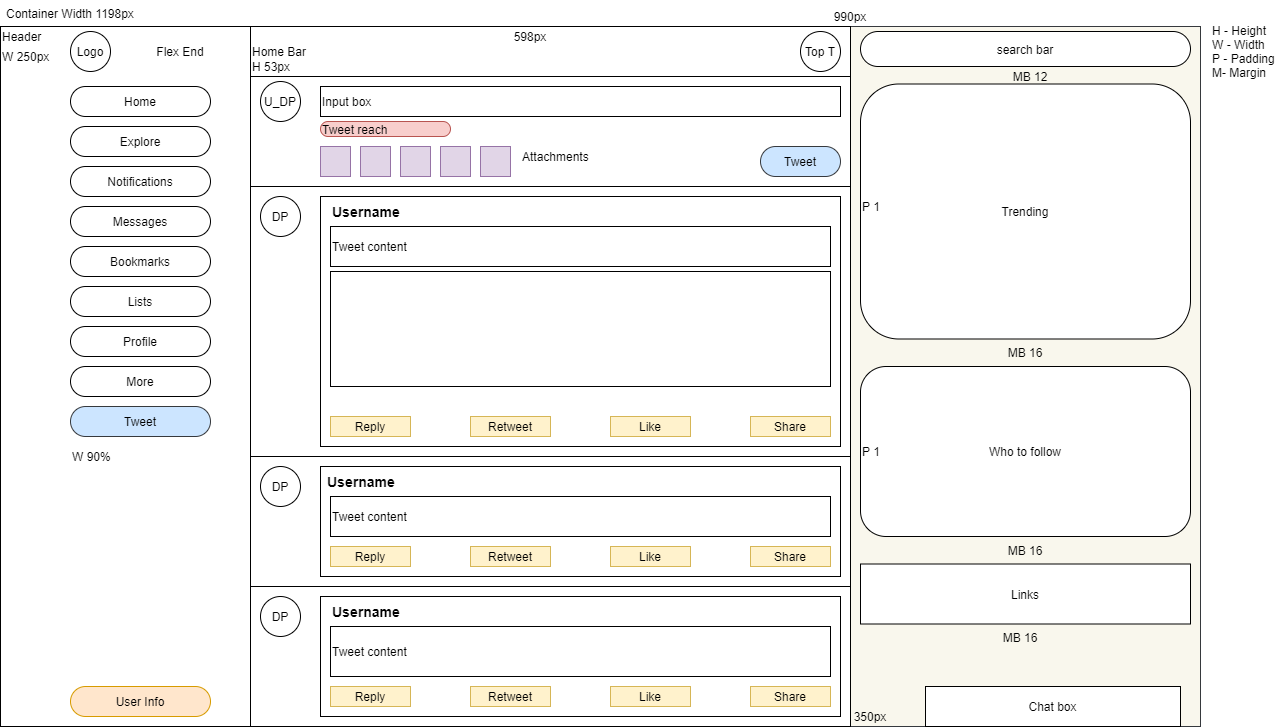

The diagram above was exported from draw.io. Its source (the exported page's mxGraphModel, read from the mxfile embedded in the PNG):
<mxGraphModel dx="1422" dy="786" grid="1" gridSize="10" guides="1" tooltips="1" connect="1" arrows="1" fold="1" page="1" pageScale="1" pageWidth="850" pageHeight="1100" math="0" shadow="0">
  <root>
    <mxCell id="0" />
    <mxCell id="1" parent="0" />
    <mxCell id="Jz1mnuhlZoxSfvXF_P6r-1" value="" style="rounded=0;whiteSpace=wrap;html=1;fillColor=#eeeeee;strokeColor=#36393d;" vertex="1" parent="1">
      <mxGeometry x="30" y="30" width="1200" height="700" as="geometry" />
    </mxCell>
    <mxCell id="Jz1mnuhlZoxSfvXF_P6r-2" value="" style="rounded=0;whiteSpace=wrap;html=1;" vertex="1" parent="1">
      <mxGeometry x="30" y="30" width="250" height="700" as="geometry" />
    </mxCell>
    <mxCell id="Jz1mnuhlZoxSfvXF_P6r-7" value="W 250px" style="text;html=1;strokeColor=none;fillColor=none;align=left;verticalAlign=middle;whiteSpace=wrap;rounded=0;" vertex="1" parent="1">
      <mxGeometry x="30" y="50" width="60" height="20" as="geometry" />
    </mxCell>
    <mxCell id="Jz1mnuhlZoxSfvXF_P6r-9" value="" style="rounded=0;whiteSpace=wrap;html=1;fillColor=#f9f7ed;strokeColor=#36393d;" vertex="1" parent="1">
      <mxGeometry x="880" y="30" width="350" height="700" as="geometry" />
    </mxCell>
    <mxCell id="Jz1mnuhlZoxSfvXF_P6r-22" value="350px" style="text;html=1;strokeColor=none;fillColor=none;align=center;verticalAlign=middle;whiteSpace=wrap;rounded=0;" vertex="1" parent="1">
      <mxGeometry x="880" y="710" width="40" height="20" as="geometry" />
    </mxCell>
    <mxCell id="Jz1mnuhlZoxSfvXF_P6r-24" value="Container Width 1198px" style="text;strokeColor=none;fillColor=none;align=left;verticalAlign=top;spacingLeft=4;spacingRight=4;overflow=hidden;rotatable=0;points=[[0,0.5],[1,0.5]];portConstraint=eastwest;" vertex="1" parent="1">
      <mxGeometry x="30" y="4" width="220" height="26" as="geometry" />
    </mxCell>
    <mxCell id="Jz1mnuhlZoxSfvXF_P6r-27" value="Logo" style="ellipse;whiteSpace=wrap;html=1;" vertex="1" parent="1">
      <mxGeometry x="100" y="35" width="40" height="40" as="geometry" />
    </mxCell>
    <mxCell id="Jz1mnuhlZoxSfvXF_P6r-28" value="Home" style="rounded=1;whiteSpace=wrap;html=1;arcSize=50;align=center;" vertex="1" parent="1">
      <mxGeometry x="100" y="90" width="140" height="30" as="geometry" />
    </mxCell>
    <mxCell id="Jz1mnuhlZoxSfvXF_P6r-29" value="Bookmarks" style="rounded=1;whiteSpace=wrap;html=1;arcSize=50;" vertex="1" parent="1">
      <mxGeometry x="100" y="250" width="140" height="30" as="geometry" />
    </mxCell>
    <mxCell id="Jz1mnuhlZoxSfvXF_P6r-30" value="Messages" style="rounded=1;whiteSpace=wrap;html=1;arcSize=50;" vertex="1" parent="1">
      <mxGeometry x="100" y="210" width="140" height="30" as="geometry" />
    </mxCell>
    <mxCell id="Jz1mnuhlZoxSfvXF_P6r-31" value="Notifications" style="rounded=1;whiteSpace=wrap;html=1;arcSize=50;" vertex="1" parent="1">
      <mxGeometry x="100" y="170" width="140" height="30" as="geometry" />
    </mxCell>
    <mxCell id="Jz1mnuhlZoxSfvXF_P6r-32" value="Explore" style="rounded=1;whiteSpace=wrap;html=1;arcSize=50;" vertex="1" parent="1">
      <mxGeometry x="100" y="130" width="140" height="30" as="geometry" />
    </mxCell>
    <mxCell id="Jz1mnuhlZoxSfvXF_P6r-33" value="Lists" style="rounded=1;whiteSpace=wrap;html=1;arcSize=50;" vertex="1" parent="1">
      <mxGeometry x="100" y="290" width="140" height="30" as="geometry" />
    </mxCell>
    <mxCell id="Jz1mnuhlZoxSfvXF_P6r-34" value="Profile" style="rounded=1;whiteSpace=wrap;html=1;arcSize=50;" vertex="1" parent="1">
      <mxGeometry x="100" y="330" width="140" height="30" as="geometry" />
    </mxCell>
    <mxCell id="Jz1mnuhlZoxSfvXF_P6r-35" value="More" style="rounded=1;whiteSpace=wrap;html=1;arcSize=50;" vertex="1" parent="1">
      <mxGeometry x="100" y="370" width="140" height="30" as="geometry" />
    </mxCell>
    <mxCell id="Jz1mnuhlZoxSfvXF_P6r-36" value="Tweet" style="rounded=1;whiteSpace=wrap;html=1;arcSize=50;fillColor=#cce5ff;strokeColor=#36393d;" vertex="1" parent="1">
      <mxGeometry x="100" y="410" width="140" height="30" as="geometry" />
    </mxCell>
    <mxCell id="Jz1mnuhlZoxSfvXF_P6r-37" value="Header" style="text;html=1;strokeColor=none;fillColor=none;align=left;verticalAlign=middle;whiteSpace=wrap;rounded=0;" vertex="1" parent="1">
      <mxGeometry x="30" y="30" width="40" height="20" as="geometry" />
    </mxCell>
    <mxCell id="Jz1mnuhlZoxSfvXF_P6r-38" value="User Info" style="rounded=1;whiteSpace=wrap;html=1;arcSize=50;fillColor=#ffe6cc;strokeColor=#d79b00;" vertex="1" parent="1">
      <mxGeometry x="100" y="690" width="140" height="30" as="geometry" />
    </mxCell>
    <mxCell id="Jz1mnuhlZoxSfvXF_P6r-39" value="Home Bar" style="rounded=0;whiteSpace=wrap;html=1;align=left;" vertex="1" parent="1">
      <mxGeometry x="280" y="30" width="600" height="50" as="geometry" />
    </mxCell>
    <mxCell id="Jz1mnuhlZoxSfvXF_P6r-40" value="H 53px" style="text;html=1;strokeColor=none;fillColor=none;align=left;verticalAlign=middle;whiteSpace=wrap;rounded=0;" vertex="1" parent="1">
      <mxGeometry x="280" y="60" width="100" height="20" as="geometry" />
    </mxCell>
    <mxCell id="Jz1mnuhlZoxSfvXF_P6r-41" value="W 90%" style="text;html=1;strokeColor=none;fillColor=none;align=left;verticalAlign=middle;whiteSpace=wrap;rounded=0;" vertex="1" parent="1">
      <mxGeometry x="100" y="450" width="70" height="20" as="geometry" />
    </mxCell>
    <mxCell id="Jz1mnuhlZoxSfvXF_P6r-42" value="H - Height&lt;br&gt;W - Width&lt;br&gt;P - Padding&lt;br&gt;M- Margin" style="text;html=1;strokeColor=none;fillColor=none;align=left;verticalAlign=middle;whiteSpace=wrap;rounded=0;" vertex="1" parent="1">
      <mxGeometry x="1240" y="20" width="70" height="70" as="geometry" />
    </mxCell>
    <mxCell id="Jz1mnuhlZoxSfvXF_P6r-43" value="Flex End" style="text;html=1;strokeColor=none;fillColor=none;align=center;verticalAlign=middle;whiteSpace=wrap;rounded=0;" vertex="1" parent="1">
      <mxGeometry x="180" y="45" width="60" height="20" as="geometry" />
    </mxCell>
    <mxCell id="Jz1mnuhlZoxSfvXF_P6r-44" value="Top T" style="ellipse;whiteSpace=wrap;html=1;" vertex="1" parent="1">
      <mxGeometry x="830" y="35" width="40" height="40" as="geometry" />
    </mxCell>
    <mxCell id="Jz1mnuhlZoxSfvXF_P6r-45" value="" style="rounded=0;whiteSpace=wrap;html=1;" vertex="1" parent="1">
      <mxGeometry x="280" y="80" width="600" height="110" as="geometry" />
    </mxCell>
    <mxCell id="Jz1mnuhlZoxSfvXF_P6r-46" value="U_DP" style="ellipse;whiteSpace=wrap;html=1;" vertex="1" parent="1">
      <mxGeometry x="290" y="85" width="40" height="40" as="geometry" />
    </mxCell>
    <mxCell id="Jz1mnuhlZoxSfvXF_P6r-47" value="Input box" style="rounded=0;whiteSpace=wrap;html=1;align=left;" vertex="1" parent="1">
      <mxGeometry x="350" y="90" width="520" height="30" as="geometry" />
    </mxCell>
    <mxCell id="Jz1mnuhlZoxSfvXF_P6r-48" value="Tweet" style="rounded=1;whiteSpace=wrap;html=1;arcSize=50;fillColor=#cce5ff;strokeColor=#36393d;" vertex="1" parent="1">
      <mxGeometry x="790" y="150" width="80" height="30" as="geometry" />
    </mxCell>
    <mxCell id="Jz1mnuhlZoxSfvXF_P6r-49" value="Tweet reach" style="rounded=1;whiteSpace=wrap;html=1;arcSize=50;align=left;fillColor=#f8cecc;strokeColor=#b85450;" vertex="1" parent="1">
      <mxGeometry x="350" y="125" width="130" height="15" as="geometry" />
    </mxCell>
    <mxCell id="Jz1mnuhlZoxSfvXF_P6r-51" value="" style="rounded=0;whiteSpace=wrap;html=1;fillColor=#e1d5e7;strokeColor=#9673a6;" vertex="1" parent="1">
      <mxGeometry x="350" y="150" width="30" height="30" as="geometry" />
    </mxCell>
    <mxCell id="Jz1mnuhlZoxSfvXF_P6r-52" value="" style="rounded=0;whiteSpace=wrap;html=1;fillColor=#e1d5e7;strokeColor=#9673a6;" vertex="1" parent="1">
      <mxGeometry x="390" y="150" width="30" height="30" as="geometry" />
    </mxCell>
    <mxCell id="Jz1mnuhlZoxSfvXF_P6r-53" value="" style="rounded=0;whiteSpace=wrap;html=1;fillColor=#e1d5e7;strokeColor=#9673a6;" vertex="1" parent="1">
      <mxGeometry x="430" y="150" width="30" height="30" as="geometry" />
    </mxCell>
    <mxCell id="Jz1mnuhlZoxSfvXF_P6r-54" value="" style="rounded=0;whiteSpace=wrap;html=1;fillColor=#e1d5e7;strokeColor=#9673a6;" vertex="1" parent="1">
      <mxGeometry x="470" y="150" width="30" height="30" as="geometry" />
    </mxCell>
    <mxCell id="Jz1mnuhlZoxSfvXF_P6r-55" value="" style="rounded=0;whiteSpace=wrap;html=1;fillColor=#e1d5e7;strokeColor=#9673a6;" vertex="1" parent="1">
      <mxGeometry x="510" y="150" width="30" height="30" as="geometry" />
    </mxCell>
    <mxCell id="Jz1mnuhlZoxSfvXF_P6r-56" value="" style="rounded=0;whiteSpace=wrap;html=1;" vertex="1" parent="1">
      <mxGeometry x="280" y="190" width="600" height="270" as="geometry" />
    </mxCell>
    <mxCell id="Jz1mnuhlZoxSfvXF_P6r-57" value="" style="rounded=0;whiteSpace=wrap;html=1;" vertex="1" parent="1">
      <mxGeometry x="280" y="460" width="600" height="130" as="geometry" />
    </mxCell>
    <mxCell id="Jz1mnuhlZoxSfvXF_P6r-25" value="598px" style="text;html=1;strokeColor=none;fillColor=none;align=center;verticalAlign=middle;whiteSpace=wrap;rounded=0;" vertex="1" parent="1">
      <mxGeometry x="540" y="30" width="40" height="20" as="geometry" />
    </mxCell>
    <mxCell id="Jz1mnuhlZoxSfvXF_P6r-59" value="" style="rounded=0;whiteSpace=wrap;html=1;" vertex="1" parent="1">
      <mxGeometry x="350" y="200" width="520" height="250" as="geometry" />
    </mxCell>
    <mxCell id="Jz1mnuhlZoxSfvXF_P6r-60" value="DP" style="ellipse;whiteSpace=wrap;html=1;" vertex="1" parent="1">
      <mxGeometry x="290" y="200" width="40" height="40" as="geometry" />
    </mxCell>
    <mxCell id="Jz1mnuhlZoxSfvXF_P6r-61" value="&lt;b&gt;&lt;font style=&quot;font-size: 14px&quot;&gt;Username&lt;/font&gt;&lt;/b&gt;" style="text;html=1;strokeColor=none;fillColor=none;align=left;verticalAlign=middle;whiteSpace=wrap;rounded=0;" vertex="1" parent="1">
      <mxGeometry x="360" y="200" width="100" height="30" as="geometry" />
    </mxCell>
    <mxCell id="Jz1mnuhlZoxSfvXF_P6r-62" value="Tweet content" style="rounded=0;whiteSpace=wrap;html=1;align=left;" vertex="1" parent="1">
      <mxGeometry x="360" y="230" width="500" height="40" as="geometry" />
    </mxCell>
    <mxCell id="Jz1mnuhlZoxSfvXF_P6r-63" value="" style="rounded=0;whiteSpace=wrap;html=1;" vertex="1" parent="1">
      <mxGeometry x="360" y="275" width="500" height="115" as="geometry" />
    </mxCell>
    <mxCell id="Jz1mnuhlZoxSfvXF_P6r-64" value="Reply" style="rounded=0;whiteSpace=wrap;html=1;fillColor=#fff2cc;strokeColor=#d6b656;" vertex="1" parent="1">
      <mxGeometry x="360" y="420" width="80" height="20" as="geometry" />
    </mxCell>
    <mxCell id="Jz1mnuhlZoxSfvXF_P6r-65" value="Retweet" style="rounded=0;whiteSpace=wrap;html=1;fillColor=#fff2cc;strokeColor=#d6b656;" vertex="1" parent="1">
      <mxGeometry x="500" y="420" width="80" height="20" as="geometry" />
    </mxCell>
    <mxCell id="Jz1mnuhlZoxSfvXF_P6r-66" value="Share" style="rounded=0;whiteSpace=wrap;html=1;fillColor=#fff2cc;strokeColor=#d6b656;" vertex="1" parent="1">
      <mxGeometry x="780" y="420" width="80" height="20" as="geometry" />
    </mxCell>
    <mxCell id="Jz1mnuhlZoxSfvXF_P6r-67" value="Like" style="rounded=0;whiteSpace=wrap;html=1;fillColor=#fff2cc;strokeColor=#d6b656;" vertex="1" parent="1">
      <mxGeometry x="640" y="420" width="80" height="20" as="geometry" />
    </mxCell>
    <mxCell id="Jz1mnuhlZoxSfvXF_P6r-68" value="Attachments" style="text;html=1;strokeColor=none;fillColor=none;align=left;verticalAlign=middle;whiteSpace=wrap;rounded=0;" vertex="1" parent="1">
      <mxGeometry x="550" y="150" width="80" height="20" as="geometry" />
    </mxCell>
    <mxCell id="Jz1mnuhlZoxSfvXF_P6r-70" value="" style="rounded=0;whiteSpace=wrap;html=1;" vertex="1" parent="1">
      <mxGeometry x="280" y="590" width="600" height="140" as="geometry" />
    </mxCell>
    <mxCell id="Jz1mnuhlZoxSfvXF_P6r-71" value="DP" style="ellipse;whiteSpace=wrap;html=1;" vertex="1" parent="1">
      <mxGeometry x="290" y="470" width="40" height="40" as="geometry" />
    </mxCell>
    <mxCell id="Jz1mnuhlZoxSfvXF_P6r-72" value="DP" style="ellipse;whiteSpace=wrap;html=1;" vertex="1" parent="1">
      <mxGeometry x="290" y="600" width="40" height="40" as="geometry" />
    </mxCell>
    <mxCell id="Jz1mnuhlZoxSfvXF_P6r-73" value="" style="rounded=0;whiteSpace=wrap;html=1;" vertex="1" parent="1">
      <mxGeometry x="350" y="470" width="520" height="110" as="geometry" />
    </mxCell>
    <mxCell id="Jz1mnuhlZoxSfvXF_P6r-74" value="" style="rounded=0;whiteSpace=wrap;html=1;" vertex="1" parent="1">
      <mxGeometry x="350" y="600" width="520" height="120" as="geometry" />
    </mxCell>
    <mxCell id="Jz1mnuhlZoxSfvXF_P6r-79" value="Reply" style="rounded=0;whiteSpace=wrap;html=1;fillColor=#fff2cc;strokeColor=#d6b656;" vertex="1" parent="1">
      <mxGeometry x="360" y="550" width="80" height="20" as="geometry" />
    </mxCell>
    <mxCell id="Jz1mnuhlZoxSfvXF_P6r-80" value="Retweet" style="rounded=0;whiteSpace=wrap;html=1;fillColor=#fff2cc;strokeColor=#d6b656;" vertex="1" parent="1">
      <mxGeometry x="500" y="550" width="80" height="20" as="geometry" />
    </mxCell>
    <mxCell id="Jz1mnuhlZoxSfvXF_P6r-81" value="Share" style="rounded=0;whiteSpace=wrap;html=1;fillColor=#fff2cc;strokeColor=#d6b656;" vertex="1" parent="1">
      <mxGeometry x="780" y="550" width="80" height="20" as="geometry" />
    </mxCell>
    <mxCell id="Jz1mnuhlZoxSfvXF_P6r-82" value="Like" style="rounded=0;whiteSpace=wrap;html=1;fillColor=#fff2cc;strokeColor=#d6b656;" vertex="1" parent="1">
      <mxGeometry x="640" y="550" width="80" height="20" as="geometry" />
    </mxCell>
    <mxCell id="Jz1mnuhlZoxSfvXF_P6r-87" value="Reply" style="rounded=0;whiteSpace=wrap;html=1;fillColor=#fff2cc;strokeColor=#d6b656;" vertex="1" parent="1">
      <mxGeometry x="360" y="690" width="80" height="20" as="geometry" />
    </mxCell>
    <mxCell id="Jz1mnuhlZoxSfvXF_P6r-88" value="Retweet" style="rounded=0;whiteSpace=wrap;html=1;fillColor=#fff2cc;strokeColor=#d6b656;" vertex="1" parent="1">
      <mxGeometry x="500" y="690" width="80" height="20" as="geometry" />
    </mxCell>
    <mxCell id="Jz1mnuhlZoxSfvXF_P6r-89" value="Share" style="rounded=0;whiteSpace=wrap;html=1;fillColor=#fff2cc;strokeColor=#d6b656;" vertex="1" parent="1">
      <mxGeometry x="780" y="690" width="80" height="20" as="geometry" />
    </mxCell>
    <mxCell id="Jz1mnuhlZoxSfvXF_P6r-90" value="Like" style="rounded=0;whiteSpace=wrap;html=1;fillColor=#fff2cc;strokeColor=#d6b656;" vertex="1" parent="1">
      <mxGeometry x="640" y="690" width="80" height="20" as="geometry" />
    </mxCell>
    <mxCell id="Jz1mnuhlZoxSfvXF_P6r-91" value="&lt;b&gt;&lt;font style=&quot;font-size: 14px&quot;&gt;Username&lt;/font&gt;&lt;/b&gt;" style="text;html=1;strokeColor=none;fillColor=none;align=left;verticalAlign=middle;whiteSpace=wrap;rounded=0;" vertex="1" parent="1">
      <mxGeometry x="355" y="470" width="100" height="30" as="geometry" />
    </mxCell>
    <mxCell id="Jz1mnuhlZoxSfvXF_P6r-92" value="&lt;b&gt;&lt;font style=&quot;font-size: 14px&quot;&gt;Username&lt;/font&gt;&lt;/b&gt;" style="text;html=1;strokeColor=none;fillColor=none;align=left;verticalAlign=middle;whiteSpace=wrap;rounded=0;" vertex="1" parent="1">
      <mxGeometry x="360" y="600" width="100" height="30" as="geometry" />
    </mxCell>
    <mxCell id="Jz1mnuhlZoxSfvXF_P6r-93" value="Tweet content" style="rounded=0;whiteSpace=wrap;html=1;align=left;" vertex="1" parent="1">
      <mxGeometry x="360" y="500" width="500" height="40" as="geometry" />
    </mxCell>
    <mxCell id="Jz1mnuhlZoxSfvXF_P6r-94" value="Tweet content" style="rounded=0;whiteSpace=wrap;html=1;align=left;" vertex="1" parent="1">
      <mxGeometry x="360" y="630" width="500" height="50" as="geometry" />
    </mxCell>
    <mxCell id="Jz1mnuhlZoxSfvXF_P6r-96" value="search bar" style="rounded=1;whiteSpace=wrap;html=1;arcSize=50;" vertex="1" parent="1">
      <mxGeometry x="890" y="35" width="330" height="35" as="geometry" />
    </mxCell>
    <mxCell id="Jz1mnuhlZoxSfvXF_P6r-98" value="990px" style="text;html=1;strokeColor=none;fillColor=none;align=center;verticalAlign=middle;whiteSpace=wrap;rounded=0;" vertex="1" parent="1">
      <mxGeometry x="860" y="10" width="40" height="20" as="geometry" />
    </mxCell>
    <mxCell id="Jz1mnuhlZoxSfvXF_P6r-99" value="Trending" style="rounded=1;whiteSpace=wrap;html=1;" vertex="1" parent="1">
      <mxGeometry x="890" y="87.5" width="330" height="255" as="geometry" />
    </mxCell>
    <mxCell id="Jz1mnuhlZoxSfvXF_P6r-100" value="Who to follow" style="rounded=1;whiteSpace=wrap;html=1;" vertex="1" parent="1">
      <mxGeometry x="890" y="370" width="330" height="170" as="geometry" />
    </mxCell>
    <mxCell id="Jz1mnuhlZoxSfvXF_P6r-101" value="Links" style="rounded=0;whiteSpace=wrap;html=1;" vertex="1" parent="1">
      <mxGeometry x="890" y="567.5" width="330" height="60" as="geometry" />
    </mxCell>
    <mxCell id="Jz1mnuhlZoxSfvXF_P6r-102" value="MB 12" style="text;html=1;strokeColor=none;fillColor=none;align=center;verticalAlign=middle;whiteSpace=wrap;rounded=0;" vertex="1" parent="1">
      <mxGeometry x="1040" y="70" width="40" height="20" as="geometry" />
    </mxCell>
    <mxCell id="Jz1mnuhlZoxSfvXF_P6r-103" value="MB 16" style="text;html=1;strokeColor=none;fillColor=none;align=center;verticalAlign=middle;whiteSpace=wrap;rounded=0;" vertex="1" parent="1">
      <mxGeometry x="1035" y="342.5" width="40" height="27.5" as="geometry" />
    </mxCell>
    <mxCell id="Jz1mnuhlZoxSfvXF_P6r-105" value="P 1" style="text;html=1;strokeColor=none;fillColor=none;align=left;verticalAlign=middle;whiteSpace=wrap;rounded=0;" vertex="1" parent="1">
      <mxGeometry x="890" y="200" width="40" height="20" as="geometry" />
    </mxCell>
    <mxCell id="Jz1mnuhlZoxSfvXF_P6r-106" value="MB 16" style="text;html=1;strokeColor=none;fillColor=none;align=center;verticalAlign=middle;whiteSpace=wrap;rounded=0;" vertex="1" parent="1">
      <mxGeometry x="1035" y="540" width="40" height="27.5" as="geometry" />
    </mxCell>
    <mxCell id="Jz1mnuhlZoxSfvXF_P6r-107" value="P 1" style="text;html=1;strokeColor=none;fillColor=none;align=left;verticalAlign=middle;whiteSpace=wrap;rounded=0;" vertex="1" parent="1">
      <mxGeometry x="890" y="445" width="40" height="20" as="geometry" />
    </mxCell>
    <mxCell id="Jz1mnuhlZoxSfvXF_P6r-108" value="MB 16" style="text;html=1;strokeColor=none;fillColor=none;align=center;verticalAlign=middle;whiteSpace=wrap;rounded=0;" vertex="1" parent="1">
      <mxGeometry x="1030" y="627.5" width="40" height="27.5" as="geometry" />
    </mxCell>
    <mxCell id="Jz1mnuhlZoxSfvXF_P6r-109" value="Chat box" style="rounded=0;whiteSpace=wrap;html=1;" vertex="1" parent="1">
      <mxGeometry x="955" y="690" width="255" height="40" as="geometry" />
    </mxCell>
  </root>
</mxGraphModel>